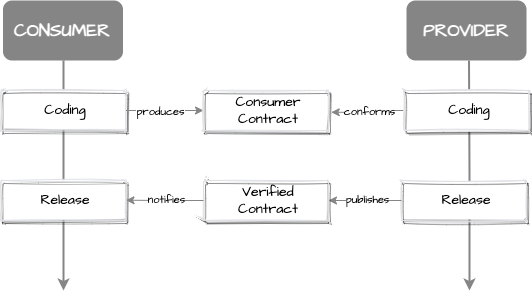

The diagram above was exported from draw.io. Its source (the exported page's mxGraphModel, read from the mxfile embedded in the PNG):
<mxGraphModel dx="1466" dy="974" grid="1" gridSize="10" guides="1" tooltips="1" connect="1" arrows="1" fold="1" page="1" pageScale="1" pageWidth="827" pageHeight="1169" math="0" shadow="0">
  <root>
    <mxCell id="0" />
    <mxCell id="1" parent="0" />
    <mxCell id="DfW7LIlyqSzpm1YnaFVj-1" style="edgeStyle=orthogonalEdgeStyle;rounded=0;orthogonalLoop=1;jettySize=auto;html=1;strokeColor=#858585;strokeWidth=2;" parent="1" edge="1">
      <mxGeometry relative="1" as="geometry">
        <mxPoint x="170" y="400" as="targetPoint" />
        <mxPoint x="170" y="170" as="sourcePoint" />
      </mxGeometry>
    </mxCell>
    <mxCell id="DfW7LIlyqSzpm1YnaFVj-2" style="edgeStyle=orthogonalEdgeStyle;rounded=0;orthogonalLoop=1;jettySize=auto;html=1;strokeColor=#858585;strokeWidth=2;" parent="1" edge="1">
      <mxGeometry relative="1" as="geometry">
        <mxPoint x="576" y="400" as="targetPoint" />
        <mxPoint x="575.5" y="170" as="sourcePoint" />
      </mxGeometry>
    </mxCell>
    <mxCell id="DfW7LIlyqSzpm1YnaFVj-3" value="" style="rounded=1;fillColor=#ffffff;strokeColor=#DFE1E5;shadow=1;html=1;arcSize=4;sketch=1;hachureGap=4;pointerEvents=0;fontFamily=Architects Daughter;fontSource=https%3A%2F%2Ffonts.googleapis.com%2Fcss%3Ffamily%3DArchitects%2BDaughter;fontSize=20;" parent="1" vertex="1">
      <mxGeometry x="107.5" y="200" width="125" height="40" as="geometry" />
    </mxCell>
    <mxCell id="DfW7LIlyqSzpm1YnaFVj-4" value="Coding" style="fillColor=none;strokeColor=none;html=1;fontSize=14;fontStyle=0;fontColor=#000000;align=center;whiteSpace=wrap;sketch=1;hachureGap=4;pointerEvents=0;fontFamily=Architects Daughter;fontSource=https%3A%2F%2Ffonts.googleapis.com%2Fcss%3Ffamily%3DArchitects%2BDaughter;" parent="DfW7LIlyqSzpm1YnaFVj-3" vertex="1">
      <mxGeometry width="110" height="20" relative="1" as="geometry">
        <mxPoint x="10" y="10" as="offset" />
      </mxGeometry>
    </mxCell>
    <mxCell id="DfW7LIlyqSzpm1YnaFVj-5" value="CONSUMER" style="rounded=1;whiteSpace=wrap;html=1;fillColor=#858585;strokeColor=none;fontColor=#FFFFFF;fontStyle=1;fontFamily=Architects Daughter;fontSource=https%3A%2F%2Ffonts.googleapis.com%2Fcss%3Ffamily%3DArchitects%2BDaughter;fontSize=18;" parent="1" vertex="1">
      <mxGeometry x="109.5" y="110" width="120" height="60" as="geometry" />
    </mxCell>
    <mxCell id="DfW7LIlyqSzpm1YnaFVj-6" value="PROVIDER" style="rounded=1;whiteSpace=wrap;html=1;fillColor=#858585;strokeColor=none;fontColor=#FFFFFF;fontStyle=1;fontFamily=Architects Daughter;fontSource=https%3A%2F%2Ffonts.googleapis.com%2Fcss%3Ffamily%3DArchitects%2BDaughter;fontSize=18;" parent="1" vertex="1">
      <mxGeometry x="513" y="110" width="120" height="60" as="geometry" />
    </mxCell>
    <mxCell id="DfW7LIlyqSzpm1YnaFVj-7" style="edgeStyle=orthogonalEdgeStyle;rounded=0;orthogonalLoop=1;jettySize=auto;html=1;entryX=0;entryY=0.5;entryDx=0;entryDy=0;strokeColor=#858585;exitX=1;exitY=0.5;exitDx=0;exitDy=0;" parent="1" source="DfW7LIlyqSzpm1YnaFVj-3" target="DfW7LIlyqSzpm1YnaFVj-17" edge="1">
      <mxGeometry relative="1" as="geometry" />
    </mxCell>
    <mxCell id="DfW7LIlyqSzpm1YnaFVj-8" value="produces" style="edgeLabel;html=1;align=center;verticalAlign=middle;resizable=0;points=[];fontFamily=Architects Daughter;fontSource=https%3A%2F%2Ffonts.googleapis.com%2Fcss%3Ffamily%3DArchitects%2BDaughter;" parent="DfW7LIlyqSzpm1YnaFVj-7" vertex="1" connectable="0">
      <mxGeometry x="-0.1223" relative="1" as="geometry">
        <mxPoint as="offset" />
      </mxGeometry>
    </mxCell>
    <mxCell id="DfW7LIlyqSzpm1YnaFVj-9" value="" style="rounded=1;fillColor=#ffffff;strokeColor=#DFE1E5;shadow=1;html=1;arcSize=4;sketch=1;hachureGap=4;pointerEvents=0;fontFamily=Architects Daughter;fontSource=https%3A%2F%2Ffonts.googleapis.com%2Fcss%3Ffamily%3DArchitects%2BDaughter;fontSize=20;" parent="1" vertex="1">
      <mxGeometry x="107.5" y="290" width="125" height="40" as="geometry" />
    </mxCell>
    <mxCell id="DfW7LIlyqSzpm1YnaFVj-10" value="Release" style="fillColor=none;strokeColor=none;html=1;fontSize=14;fontStyle=0;fontColor=#000000;align=center;whiteSpace=wrap;sketch=1;hachureGap=4;pointerEvents=0;fontFamily=Architects Daughter;fontSource=https%3A%2F%2Ffonts.googleapis.com%2Fcss%3Ffamily%3DArchitects%2BDaughter;" parent="DfW7LIlyqSzpm1YnaFVj-9" vertex="1">
      <mxGeometry width="110" height="20" relative="1" as="geometry">
        <mxPoint x="10" y="10" as="offset" />
      </mxGeometry>
    </mxCell>
    <mxCell id="DfW7LIlyqSzpm1YnaFVj-11" style="edgeStyle=orthogonalEdgeStyle;rounded=0;orthogonalLoop=1;jettySize=auto;html=1;entryX=1.022;entryY=0.544;entryDx=0;entryDy=0;entryPerimeter=0;strokeColor=#858585;exitX=0;exitY=0.5;exitDx=0;exitDy=0;" parent="1" source="DfW7LIlyqSzpm1YnaFVj-13" target="DfW7LIlyqSzpm1YnaFVj-17" edge="1">
      <mxGeometry relative="1" as="geometry">
        <mxPoint x="400" y="342" as="targetPoint" />
        <mxPoint x="550" y="342" as="sourcePoint" />
      </mxGeometry>
    </mxCell>
    <mxCell id="DfW7LIlyqSzpm1YnaFVj-12" value="conforms" style="edgeLabel;html=1;align=center;verticalAlign=middle;resizable=0;points=[];fontFamily=Architects Daughter;fontSource=https%3A%2F%2Ffonts.googleapis.com%2Fcss%3Ffamily%3DArchitects%2BDaughter;" parent="DfW7LIlyqSzpm1YnaFVj-11" vertex="1" connectable="0">
      <mxGeometry x="0.1438" relative="1" as="geometry">
        <mxPoint x="6" y="-2" as="offset" />
      </mxGeometry>
    </mxCell>
    <mxCell id="DfW7LIlyqSzpm1YnaFVj-13" value="" style="rounded=1;fillColor=#ffffff;strokeColor=#DFE1E5;shadow=1;html=1;arcSize=4;sketch=1;hachureGap=4;pointerEvents=0;fontFamily=Architects Daughter;fontSource=https%3A%2F%2Ffonts.googleapis.com%2Fcss%3Ffamily%3DArchitects%2BDaughter;fontSize=20;" parent="1" vertex="1">
      <mxGeometry x="510.5" y="200" width="125" height="40" as="geometry" />
    </mxCell>
    <mxCell id="DfW7LIlyqSzpm1YnaFVj-14" value="Coding" style="fillColor=none;strokeColor=none;html=1;fontSize=14;fontStyle=0;fontColor=#000000;align=center;whiteSpace=wrap;sketch=1;hachureGap=4;pointerEvents=0;fontFamily=Architects Daughter;fontSource=https%3A%2F%2Ffonts.googleapis.com%2Fcss%3Ffamily%3DArchitects%2BDaughter;" parent="DfW7LIlyqSzpm1YnaFVj-13" vertex="1">
      <mxGeometry width="110" height="20" relative="1" as="geometry">
        <mxPoint x="10" y="10" as="offset" />
      </mxGeometry>
    </mxCell>
    <mxCell id="DfW7LIlyqSzpm1YnaFVj-15" value="" style="rounded=1;fillColor=#ffffff;strokeColor=#DFE1E5;shadow=1;html=1;arcSize=4;sketch=1;hachureGap=4;pointerEvents=0;fontFamily=Architects Daughter;fontSource=https%3A%2F%2Ffonts.googleapis.com%2Fcss%3Ffamily%3DArchitects%2BDaughter;fontSize=20;" parent="1" vertex="1">
      <mxGeometry x="508" y="290" width="125" height="40" as="geometry" />
    </mxCell>
    <mxCell id="DfW7LIlyqSzpm1YnaFVj-16" value="Release" style="fillColor=none;strokeColor=none;html=1;fontSize=14;fontStyle=0;fontColor=#000000;align=center;whiteSpace=wrap;sketch=1;hachureGap=4;pointerEvents=0;fontFamily=Architects Daughter;fontSource=https%3A%2F%2Ffonts.googleapis.com%2Fcss%3Ffamily%3DArchitects%2BDaughter;" parent="DfW7LIlyqSzpm1YnaFVj-15" vertex="1">
      <mxGeometry width="110" height="20" relative="1" as="geometry">
        <mxPoint x="10" y="10" as="offset" />
      </mxGeometry>
    </mxCell>
    <mxCell id="DfW7LIlyqSzpm1YnaFVj-17" value="" style="rounded=1;fillColor=#ffffff;strokeColor=#DFE1E5;shadow=1;html=1;arcSize=4;sketch=1;hachureGap=4;pointerEvents=0;fontFamily=Architects Daughter;fontSource=https%3A%2F%2Ffonts.googleapis.com%2Fcss%3Ffamily%3DArchitects%2BDaughter;fontSize=20;" parent="1" vertex="1">
      <mxGeometry x="310" y="200" width="125" height="40" as="geometry" />
    </mxCell>
    <mxCell id="DfW7LIlyqSzpm1YnaFVj-18" value="Consumer Contract" style="fillColor=none;strokeColor=none;html=1;fontSize=14;fontStyle=0;fontColor=#000000;align=center;whiteSpace=wrap;sketch=1;hachureGap=4;pointerEvents=0;fontFamily=Architects Daughter;fontSource=https%3A%2F%2Ffonts.googleapis.com%2Fcss%3Ffamily%3DArchitects%2BDaughter;" parent="DfW7LIlyqSzpm1YnaFVj-17" vertex="1">
      <mxGeometry width="110" height="20" relative="1" as="geometry">
        <mxPoint x="10" y="10" as="offset" />
      </mxGeometry>
    </mxCell>
    <mxCell id="JKXkrQnjETCTuPJl5jh2-5" style="edgeStyle=orthogonalEdgeStyle;rounded=0;orthogonalLoop=1;jettySize=auto;html=1;entryX=1;entryY=0.5;entryDx=0;entryDy=0;strokeColor=#858585;exitX=0;exitY=0.5;exitDx=0;exitDy=0;" edge="1" parent="1" source="DfW7LIlyqSzpm1YnaFVj-15">
      <mxGeometry relative="1" as="geometry">
        <mxPoint x="435" y="310" as="targetPoint" />
        <mxPoint x="521" y="230" as="sourcePoint" />
      </mxGeometry>
    </mxCell>
    <mxCell id="JKXkrQnjETCTuPJl5jh2-6" value="publishes" style="edgeLabel;html=1;align=center;verticalAlign=middle;resizable=0;points=[];fontFamily=Architects Daughter;fontSource=https%3A%2F%2Ffonts.googleapis.com%2Fcss%3Ffamily%3DArchitects%2BDaughter;" vertex="1" connectable="0" parent="JKXkrQnjETCTuPJl5jh2-5">
      <mxGeometry x="0.1438" relative="1" as="geometry">
        <mxPoint x="6" y="-2" as="offset" />
      </mxGeometry>
    </mxCell>
    <mxCell id="hkJ-JmumIgAIDrZgYOuQ-1" value="" style="rounded=1;fillColor=#ffffff;strokeColor=#DFE1E5;shadow=1;html=1;arcSize=4;sketch=1;hachureGap=4;pointerEvents=0;fontFamily=Architects Daughter;fontSource=https%3A%2F%2Ffonts.googleapis.com%2Fcss%3Ffamily%3DArchitects%2BDaughter;fontSize=20;" vertex="1" parent="1">
      <mxGeometry x="310" y="290" width="125" height="40" as="geometry" />
    </mxCell>
    <mxCell id="hkJ-JmumIgAIDrZgYOuQ-2" value="Verified&lt;br&gt;Contract" style="fillColor=none;strokeColor=none;html=1;fontSize=14;fontStyle=0;fontColor=#000000;align=center;whiteSpace=wrap;sketch=1;hachureGap=4;pointerEvents=0;fontFamily=Architects Daughter;fontSource=https%3A%2F%2Ffonts.googleapis.com%2Fcss%3Ffamily%3DArchitects%2BDaughter;" vertex="1" parent="hkJ-JmumIgAIDrZgYOuQ-1">
      <mxGeometry width="110" height="20" relative="1" as="geometry">
        <mxPoint x="10" y="10" as="offset" />
      </mxGeometry>
    </mxCell>
    <mxCell id="hkJ-JmumIgAIDrZgYOuQ-7" style="edgeStyle=orthogonalEdgeStyle;rounded=0;orthogonalLoop=1;jettySize=auto;html=1;entryX=1;entryY=0.5;entryDx=0;entryDy=0;strokeColor=#858585;exitX=0;exitY=0.5;exitDx=0;exitDy=0;" edge="1" parent="1" source="hkJ-JmumIgAIDrZgYOuQ-1">
      <mxGeometry relative="1" as="geometry">
        <mxPoint x="232.5" y="309.71" as="targetPoint" />
        <mxPoint x="305.5" y="309.71" as="sourcePoint" />
      </mxGeometry>
    </mxCell>
    <mxCell id="hkJ-JmumIgAIDrZgYOuQ-8" value="notifies" style="edgeLabel;html=1;align=center;verticalAlign=middle;resizable=0;points=[];fontFamily=Architects Daughter;fontSource=https%3A%2F%2Ffonts.googleapis.com%2Fcss%3Ffamily%3DArchitects%2BDaughter;" vertex="1" connectable="0" parent="hkJ-JmumIgAIDrZgYOuQ-7">
      <mxGeometry x="0.1438" relative="1" as="geometry">
        <mxPoint x="6" y="-2" as="offset" />
      </mxGeometry>
    </mxCell>
  </root>
</mxGraphModel>